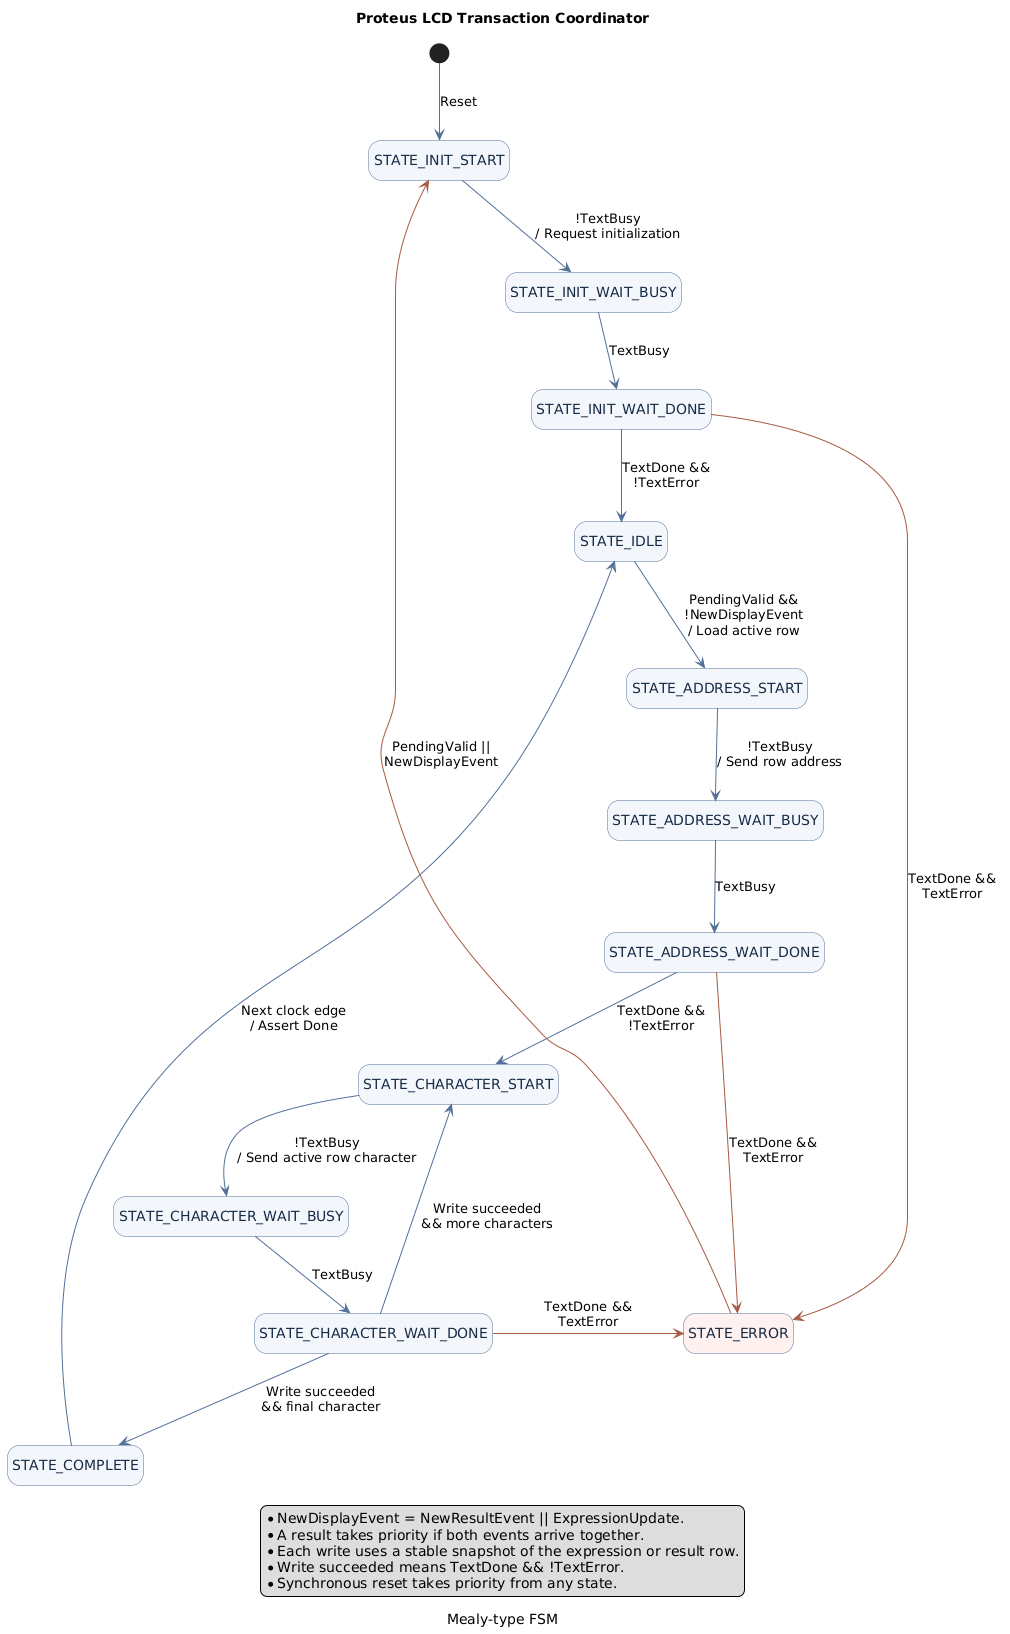

The diagram above was rendered by PlantUML. Its source (embedded in the PNG):
@startuml
title Proteus LCD Transaction Coordinator
caption Mealy-type FSM

hide empty description
skinparam shadowing false
skinparam nodesep 55
skinparam ranksep 60
skinparam state {
    BackgroundColor #F3F7FC
    BorderColor #537098
    FontColor #172B46
}
skinparam ArrowColor #537098

state "STATE_INIT_START" as InitStart
state "STATE_INIT_WAIT_BUSY" as InitBusy
state "STATE_INIT_WAIT_DONE" as InitDone
state "STATE_IDLE" as Idle
state "STATE_ADDRESS_START" as AddressStart
state "STATE_ADDRESS_WAIT_BUSY" as AddressBusy
state "STATE_ADDRESS_WAIT_DONE" as AddressDone
state "STATE_CHARACTER_START" as CharacterStart
state "STATE_CHARACTER_WAIT_BUSY" as CharacterBusy
state "STATE_CHARACTER_WAIT_DONE" as CharacterDone
state "STATE_COMPLETE" as Complete
state "STATE_ERROR" as ErrorState #FFF1F0

[*] -down-> InitStart : Reset

InitStart -down-> InitBusy : !TextBusy\n/ Request initialization
InitBusy -down-> InitDone : TextBusy
InitDone -down-> Idle : TextDone &&\n!TextError

Idle -down-> AddressStart : PendingValid &&\n!NewDisplayEvent\n/ Load active row
AddressStart -down-> AddressBusy : !TextBusy\n/ Send row address
AddressBusy -down-> AddressDone : TextBusy
AddressDone -down-> CharacterStart : TextDone &&\n!TextError

CharacterStart -down-> CharacterBusy : !TextBusy\n/ Send active row character
CharacterBusy -down-> CharacterDone : TextBusy
CharacterDone -up-> CharacterStart : Write succeeded\n&& more characters
CharacterDone -down-> Complete : Write succeeded\n&& final character
Complete -up-> Idle : Next clock edge\n/ Assert Done

InitDone -right[#A65A42]-> ErrorState : TextDone &&\nTextError
AddressDone -right[#A65A42]-> ErrorState : TextDone &&\nTextError
CharacterDone -right[#A65A42]-> ErrorState : TextDone &&\nTextError
ErrorState -up[#A65A42]-> InitStart : PendingValid ||\nNewDisplayEvent

legend bottom
  * NewDisplayEvent = NewResultEvent || ExpressionUpdate.
  * A result takes priority if both events arrive together.
  * Each write uses a stable snapshot of the expression or result row.
  * Write succeeded means TextDone && !TextError.
  * Synchronous reset takes priority from any state.
endlegend
@enduml